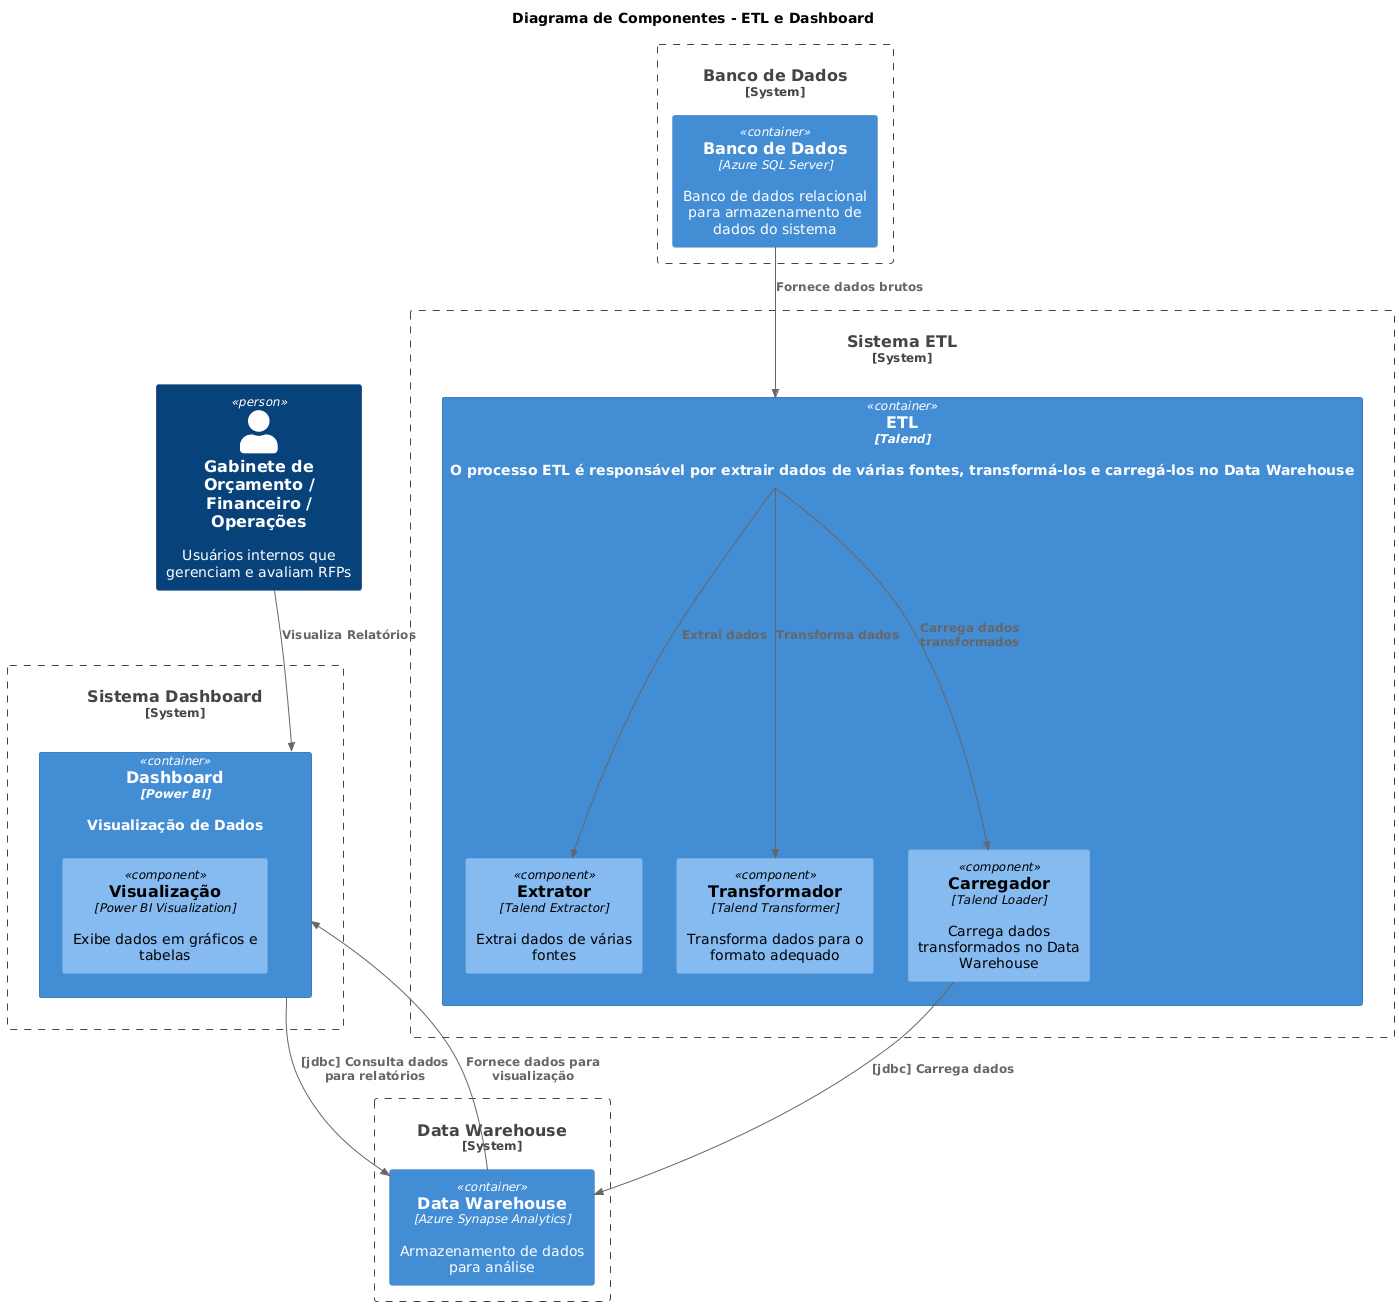

The diagram above was rendered by PlantUML. Its source (embedded in the PNG):
@startuml
!define RECTANGLE_COLOR #ADD8E6
!define RECTANGLE_COLOR_2 #98FB98
!define TEXT_COLOR black

!include https://raw.githubusercontent.com/plantuml-stdlib/C4-PlantUML/master/C4_Component.puml

title Diagrama de Componentes - ETL e Dashboard

Person(InternalUsers, "Gabinete de Orçamento / Financeiro / Operações", "Usuários internos que gerenciam e avaliam RFPs")

System_Boundary(ETLSystem, "Sistema ETL") {
    Container(ETL, "ETL", "Talend", "O processo ETL é responsável por extrair dados de várias fontes, transformá-los e carregá-los no Data Warehouse") {
        Component(Extractor, "Extrator", "Talend Extractor", "Extrai dados de várias fontes")
        Component(Transformer, "Transformador", "Talend Transformer", "Transforma dados para o formato adequado")
        Component(Loader, "Carregador", "Talend Loader", "Carrega dados transformados no Data Warehouse")
    }
}

System_Boundary(DashboardSystem, "Sistema Dashboard") {
    Container(Dashboard, "Dashboard", "Power BI", "Visualização de Dados") {
        Component(Visualization, "Visualização", "Power BI Visualization", "Exibe dados em gráficos e tabelas")
    }
}

System_Boundary(DataWarehouseSystem, "Data Warehouse") {
    Container(DataWarehouse, "Data Warehouse", "Azure Synapse Analytics", "Armazenamento de dados para análise")
}

System_Boundary(DatabaseSystem, "Banco de Dados") {
    Container(Database, "Banco de Dados", "Azure SQL Server", "Banco de dados relacional para armazenamento de dados do sistema")
}

Rel(ETL, Extractor, "Extrai dados")
Rel(ETL, Transformer, "Transforma dados")
Rel(ETL, Loader, "Carrega dados transformados")
Rel(Loader, DataWarehouse, "[jdbc] Carrega dados")
Rel(Database, ETL, "Fornece dados brutos")
Rel(Dashboard, DataWarehouse, "[jdbc] Consulta dados para relatórios")
Rel(DataWarehouse, Dashboard, "Fornece dados para visualização")
Rel(InternalUsers, Dashboard, "Visualiza Relatórios")
@enduml